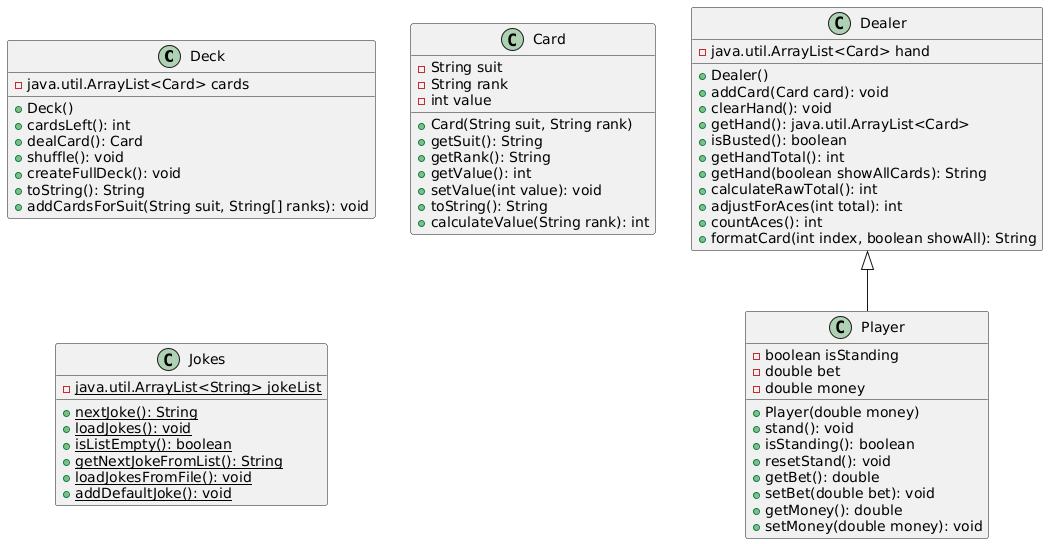

The diagram above was rendered by PlantUML. Its source (embedded in the PNG):
@startuml
class Deck {
  - java.util.ArrayList<Card> cards
  + Deck()
  + cardsLeft(): int
  + dealCard(): Card
  + shuffle(): void
  + createFullDeck(): void
  + toString(): String
  + addCardsForSuit(String suit, String[] ranks): void
}

class Card {
  - String suit
  - String rank
  - int value
  + Card(String suit, String rank)
  + getSuit(): String
  + getRank(): String
  + getValue(): int
  + setValue(int value): void
  + toString(): String
  + calculateValue(String rank): int
}

class Dealer {
  - java.util.ArrayList<Card> hand
  + Dealer()
  + addCard(Card card): void
  + clearHand(): void
  + getHand(): java.util.ArrayList<Card>
  + isBusted(): boolean
  + getHandTotal(): int
  + getHand(boolean showAllCards): String
  + calculateRawTotal(): int
  + adjustForAces(int total): int
  + countAces(): int
  + formatCard(int index, boolean showAll): String
}

class Player extends Dealer {
  - boolean isStanding
  - double bet
  - double money
  + Player(double money)
  + stand(): void
  + isStanding(): boolean
  + resetStand(): void
  + getBet(): double
  + setBet(double bet): void
  + getMoney(): double
  + setMoney(double money): void
}

class Jokes {
  {static} - java.util.ArrayList<String> jokeList
  {static} + nextJoke(): String
  {static} + loadJokes(): void
  {static} + isListEmpty(): boolean
  {static} + getNextJokeFromList(): String
  {static} + loadJokesFromFile(): void
  {static} + addDefaultJoke(): void
}
@enduml